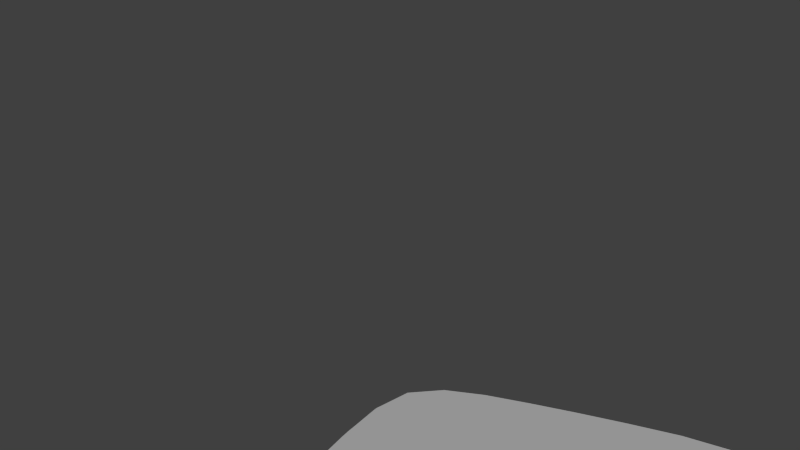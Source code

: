 # Source: checkersboard.blend  (saved by Blender 2.69.0; exported with 4.5.12 LTS)
import bpy
from mathutils import Matrix  # noqa: F401  (used for matrix-valued properties, if any)

bpy.ops.wm.read_factory_settings(use_empty=True)
scene = bpy.context.scene
scene.name = 'Scene'

# ---- collections
col_collection_1 = bpy.data.collections.new('Collection 1'); scene.collection.children.link(col_collection_1)

# ---- world
world_world = bpy.data.worlds.new('World'); scene.world = world_world
world_world.color = (0.05088, 0.05088, 0.05088)
world_world.use_sun_shadow = False
world_world.sun_shadow_jitter_overblur = 0.0
world_world.cycles.sampling_method = 'MANUAL'
world_world.cycles.sample_map_resolution = 256

# ---- cameras
cam_camera_001 = bpy.data.cameras.new('Camera.001')
cam_camera_001.clip_end = 100.0
cam_camera_001.lens = 35.0
cam_camera_001.sensor_width = 32.0
cam_camera_001.sensor_height = 18.0
cam_camera_001.dof.focus_distance = 0.0
cam_camera_001.dof.aperture_fstop = 128.0

# ---- lights
light_sun = bpy.data.lights.new('Sun', 'SUN')
light_sun.transmission_factor = 0.0
light_sun.angle = 0.1993
light_sun.energy = 1.0
light_sun.shadow_buffer_clip_start = 0.5
light_sun.shadow_soft_size = 0.1
light_sun.shadow_cascade_max_distance = 1000.0
light_sun.cycles.use_multiple_importance_sampling = False

# ---- meshes
me_cube_003 = bpy.data.meshes.new('Cube.003')
me_cube_003.from_pydata([(-0.9035, -0.9035, 0.3374), (-0.9035, 0.9035, 0.3374), (0.9035, 0.9035, 0.3374), (0.9035, -0.9035, 0.3374), (-0.9877, -0.9877, -0.3463), (-0.9877, 0.9877, -0.3463), (0.9877, 0.9877, -0.3463), (0.9877, -0.9877, -0.3463), (-1.028, 5.547e-08, 0.3469), (2.897e-09, 1.028, 0.3469), (1.028, 5.547e-08, 0.3469), (2.897e-09, -1.028, 0.3469), (-1.127, 5.547e-08, -0.3416), (2.897e-09, 1.127, -0.3416), (1.127, 5.547e-08, -0.3416), (2.897e-09, -1.127, -0.3416), (-0.9618, -0.9618, -0.002996), (0.9618, -0.9618, -0.002996), (0.9618, 0.9618, -0.002996), (-0.9618, 0.9618, -0.002996), (1.079, 5.547e-08, 0.005278), (2.897e-09, 1.079, 0.005278), (-1.079, 5.547e-08, 0.005278), (2.897e-09, -1.079, 0.005278), (-1.026, 0.2547, 0.3445), (-1.019, 0.5047, 0.3421), (-0.9903, 0.7329, 0.3397), (0.2547, 1.026, 0.3445), (0.5047, 1.019, 0.3421), (0.7329, 0.9903, 0.3397), (1.026, -0.2547, 0.3445), (1.019, -0.5047, 0.3421), (0.9903, -0.7329, 0.3397), (-0.2547, -1.026, 0.3445), (-0.5047, -1.019, 0.3421), (-0.7329, -0.9903, 0.3397), (-1.125, -0.2784, -0.3428), (-1.116, -0.5515, -0.344), (-1.084, -0.801, -0.3451), (-0.2784, 1.125, -0.3428), (-0.5515, 1.116, -0.344), (-0.801, 1.084, -0.3451), (1.125, 0.2784, -0.3428), (1.116, 0.5515, -0.344), (1.084, 0.801, -0.3451), (0.2784, -1.125, -0.3428), (0.5515, -1.116, -0.344), (0.801, -1.084, -0.3451), (-0.9743, -0.9743, -0.08883), (-0.986, -0.986, -0.1747), (-0.9935, -0.9935, -0.2605), (0.9743, -0.9743, -0.08883), (0.986, -0.986, -0.1747), (0.9935, -0.9935, -0.2605), (0.9743, 0.9743, -0.08883), (0.986, 0.986, -0.1747), (0.9935, 0.9935, -0.2605), (-0.9743, 0.9743, -0.08883), (-0.986, 0.986, -0.1747), (-0.9935, 0.9935, -0.2605), (-1.026, -0.2547, 0.3445), (-1.019, -0.5047, 0.3421), (-0.9903, -0.7329, 0.3397), (-0.2547, 1.026, 0.3445), (-0.5047, 1.019, 0.3421), (-0.7329, 0.9903, 0.3397), (1.026, 0.2547, 0.3445), (1.019, 0.5047, 0.3421), (0.9903, 0.7329, 0.3397), (0.2547, -1.026, 0.3445), (0.5047, -1.019, 0.3421), (0.7329, -0.9903, 0.3397), (-1.125, 0.2784, -0.3428), (-1.116, 0.5515, -0.344), (-1.084, 0.801, -0.3451), (0.2784, 1.125, -0.3428), (0.5515, 1.116, -0.344), (0.801, 1.084, -0.3451), (1.125, -0.2784, -0.3428), (1.116, -0.5515, -0.344), (1.084, -0.801, -0.3451), (-0.2784, -1.125, -0.3428), (-0.5515, -1.116, -0.344), (-0.801, -1.084, -0.3451), (-0.9489, -0.9489, 0.08209), (-0.9357, -0.9357, 0.1672), (-0.9212, -0.9212, 0.2523), (0.9489, -0.9489, 0.08209), (0.9357, -0.9357, 0.1672), (0.9212, -0.9212, 0.2523), (0.9489, 0.9489, 0.08209), (0.9357, 0.9357, 0.1672), (0.9212, 0.9212, 0.2523), (-0.9489, 0.9489, 0.08209), (-0.9357, 0.9357, 0.1672), (-0.9212, 0.9212, 0.2523), (1.077, -0.2671, 0.00321), (1.072, -0.5313, 0.001141), (1.047, -0.7771, -0.0009272), (1.077, 0.2671, 0.00321), (1.072, 0.5313, 0.001141), (1.047, 0.7771, -0.0009272), (1.093, 5.547e-08, -0.08144), (1.107, 5.547e-08, -0.1682), (1.12, 5.547e-08, -0.2549), (1.036, 5.547e-08, 0.2615), (1.049, 6.431e-08, 0.1761), (1.064, 5.547e-08, 0.09068), (0.2671, 1.077, 0.00321), (0.5313, 1.072, 0.001141), (0.7771, 1.047, -0.0009272), (-0.2671, 1.077, 0.00321), (-0.5313, 1.072, 0.001141), (-0.7771, 1.047, -0.0009272), (2.897e-09, 1.093, -0.08144), (2.897e-09, 1.107, -0.1682), (2.897e-09, 1.12, -0.2549), (2.897e-09, 1.036, 0.2615), (2.897e-09, 1.049, 0.1761), (2.897e-09, 1.064, 0.09068), (-1.077, 0.2671, 0.00321), (-1.072, 0.5313, 0.001141), (-1.047, 0.7771, -0.0009272), (-1.077, -0.2671, 0.00321), (-1.072, -0.5313, 0.001141), (-1.047, -0.7771, -0.0009272), (-1.093, 5.547e-08, -0.08144), (-1.107, 5.547e-08, -0.1682), (-1.12, 5.547e-08, -0.2549), (-1.036, 5.547e-08, 0.2615), (-1.049, 6.431e-08, 0.1761), (-1.064, 5.547e-08, 0.09068), (-0.2671, -1.077, 0.00321), (-0.5313, -1.072, 0.001141), (-0.7771, -1.047, -0.0009272), (0.2671, -1.077, 0.00321), (0.5313, -1.072, 0.001141), (0.7771, -1.047, -0.0009272), (2.897e-09, -1.093, -0.08144), (2.897e-09, -1.107, -0.1682), (2.897e-09, -1.12, -0.2549), (2.897e-09, -1.036, 0.2615), (2.897e-09, -1.049, 0.1761), (2.897e-09, -1.064, 0.09068), (1.062, -0.2636, 0.08854), (1.057, -0.5243, 0.08639), (1.033, -0.7668, 0.08424), (1.048, -0.2601, 0.1739), (1.043, -0.5173, 0.1716), (1.019, -0.7564, 0.1694), (1.035, -0.2569, 0.2592), (1.029, -0.5106, 0.2569), (1.005, -0.7454, 0.2546), (0.2636, 1.062, 0.08854), (0.5243, 1.057, 0.08639), (0.7668, 1.033, 0.08424), (0.2601, 1.048, 0.1739), (0.5173, 1.043, 0.1716), (0.7564, 1.019, 0.1694), (0.2569, 1.035, 0.2592), (0.5106, 1.029, 0.2569), (0.7454, 1.005, 0.2546), (-1.062, 0.2636, 0.08854), (-1.057, 0.5243, 0.08639), (-1.033, 0.7668, 0.08424), (-1.048, 0.2601, 0.1739), (-1.043, 0.5173, 0.1716), (-1.019, 0.7564, 0.1694), (-1.035, 0.2569, 0.2592), (-1.029, 0.5106, 0.2569), (-1.005, 0.7454, 0.2546), (-0.2636, -1.062, 0.08854), (-0.5243, -1.057, 0.08639), (-0.7668, -1.033, 0.08424), (-0.2601, -1.048, 0.1739), (-0.5173, -1.043, 0.1716), (-0.7564, -1.019, 0.1694), (-0.2569, -1.035, 0.2592), (-0.5106, -1.029, 0.2569), (-0.7454, -1.005, 0.2546), (1.118, -0.277, -0.2563), (1.112, -0.5505, -0.2577), (1.084, -0.8037, -0.2591), (1.106, -0.274, -0.1698), (1.1, -0.545, -0.1714), (1.074, -0.7968, -0.173), (1.092, -0.2706, -0.08329), (1.086, -0.5383, -0.08513), (1.061, -0.7872, -0.08698), (1.084, 0.8037, -0.2591), (1.112, 0.5505, -0.2577), (1.118, 0.277, -0.2563), (1.074, 0.7968, -0.173), (1.1, 0.545, -0.1714), (1.106, 0.274, -0.1698), (1.061, 0.7872, -0.08698), (1.086, 0.5383, -0.08513), (1.092, 0.2706, -0.08329), (1.033, 0.7668, 0.08424), (1.057, 0.5243, 0.08639), (1.062, 0.2636, 0.08854), (1.019, 0.7564, 0.1694), (1.043, 0.5173, 0.1716), (1.048, 0.2601, 0.1739), (1.005, 0.7454, 0.2546), (1.029, 0.5106, 0.2569), (1.035, 0.2569, 0.2592), (0.277, 1.118, -0.2563), (0.5505, 1.112, -0.2577), (0.8037, 1.084, -0.2591), (0.274, 1.106, -0.1698), (0.545, 1.1, -0.1714), (0.7968, 1.074, -0.173), (0.2706, 1.092, -0.08329), (0.5383, 1.086, -0.08513), (0.7872, 1.061, -0.08698), (-0.8037, 1.084, -0.2591), (-0.5505, 1.112, -0.2577), (-0.277, 1.118, -0.2563), (-0.7968, 1.074, -0.173), (-0.545, 1.1, -0.1714), (-0.274, 1.106, -0.1698), (-0.7872, 1.061, -0.08698), (-0.5383, 1.086, -0.08513), (-0.2706, 1.092, -0.08329), (-0.7668, 1.033, 0.08424), (-0.5243, 1.057, 0.08639), (-0.2636, 1.062, 0.08854), (-0.7564, 1.019, 0.1694), (-0.5173, 1.043, 0.1716), (-0.2601, 1.048, 0.1739), (-0.7454, 1.005, 0.2546), (-0.5106, 1.029, 0.2569), (-0.2569, 1.035, 0.2592), (-1.118, 0.277, -0.2563), (-1.112, 0.5505, -0.2577), (-1.084, 0.8037, -0.2591), (-1.106, 0.274, -0.1698), (-1.1, 0.545, -0.1714), (-1.074, 0.7968, -0.173), (-1.092, 0.2706, -0.08329), (-1.086, 0.5383, -0.08513), (-1.061, 0.7872, -0.08698), (-1.084, -0.8037, -0.2591), (-1.112, -0.5505, -0.2577), (-1.118, -0.277, -0.2563), (-1.074, -0.7968, -0.173), (-1.1, -0.545, -0.1714), (-1.106, -0.274, -0.1698), (-1.061, -0.7872, -0.08698), (-1.086, -0.5383, -0.08513), (-1.092, -0.2706, -0.08329), (-1.033, -0.7668, 0.08424), (-1.057, -0.5243, 0.08639), (-1.062, -0.2636, 0.08854), (-1.019, -0.7564, 0.1694), (-1.043, -0.5173, 0.1716), (-1.048, -0.2601, 0.1739), (-1.005, -0.7454, 0.2546), (-1.029, -0.5106, 0.2569), (-1.035, -0.2569, 0.2592), (-0.277, -1.118, -0.2563), (-0.5505, -1.112, -0.2577), (-0.8037, -1.084, -0.2591), (-0.274, -1.106, -0.1698), (-0.545, -1.1, -0.1714), (-0.7968, -1.074, -0.173), (-0.2706, -1.092, -0.08329), (-0.5383, -1.086, -0.08513), (-0.7872, -1.061, -0.08698), (0.8037, -1.084, -0.2591), (0.5505, -1.112, -0.2577), (0.277, -1.118, -0.2563), (0.7968, -1.074, -0.173), (0.545, -1.1, -0.1714), (0.274, -1.106, -0.1698), (0.7872, -1.061, -0.08698), (0.5383, -1.086, -0.08513), (0.2706, -1.092, -0.08329), (0.7668, -1.033, 0.08424), (0.5243, -1.057, 0.08639), (0.2636, -1.062, 0.08854), (0.7564, -1.019, 0.1694), (0.5173, -1.043, 0.1716), (0.2601, -1.048, 0.1739), (0.7454, -1.005, 0.2546), (0.5106, -1.029, 0.2569), (0.2569, -1.035, 0.2592)], [], [(152, 32, 3, 89), (161, 29, 2, 92), (170, 26, 1, 95), (179, 35, 0, 86), (13, 75, 76, 77, 6, 44, 43, 42, 14, 78, 79, 80, 7, 47, 46, 45, 15, 81, 82, 83, 4, 38, 37, 36, 12, 72, 73, 74, 5, 41, 40, 39), (188, 98, 17, 51), (197, 99, 20, 102), (206, 66, 10, 105), (215, 110, 18, 54), (224, 111, 21, 114), (233, 63, 9, 117), (242, 122, 19, 57), (251, 123, 22, 126), (260, 60, 8, 129), (269, 134, 16, 48), (278, 135, 23, 138), (287, 69, 11, 141), (9, 63, 64, 65, 1, 26, 25, 24, 8, 60, 61, 62, 0, 35, 34, 33, 11, 69, 70, 71, 3, 32, 31, 30, 10, 66, 67, 68, 2, 29, 28, 27), (98, 146, 87, 17), (146, 149, 88, 87), (149, 152, 89, 88), (20, 107, 144, 96), (96, 144, 145, 97), (97, 145, 146, 98), (107, 106, 147, 144), (144, 147, 148, 145), (145, 148, 149, 146), (106, 105, 150, 147), (147, 150, 151, 148), (148, 151, 152, 149), (105, 10, 30, 150), (150, 30, 31, 151), (151, 31, 32, 152), (110, 155, 90, 18), (155, 158, 91, 90), (158, 161, 92, 91), (21, 119, 153, 108), (108, 153, 154, 109), (109, 154, 155, 110), (119, 118, 156, 153), (153, 156, 157, 154), (154, 157, 158, 155), (118, 117, 159, 156), (156, 159, 160, 157), (157, 160, 161, 158), (117, 9, 27, 159), (159, 27, 28, 160), (160, 28, 29, 161), (122, 164, 93, 19), (164, 167, 94, 93), (167, 170, 95, 94), (22, 131, 162, 120), (120, 162, 163, 121), (121, 163, 164, 122), (131, 130, 165, 162), (162, 165, 166, 163), (163, 166, 167, 164), (130, 129, 168, 165), (165, 168, 169, 166), (166, 169, 170, 167), (129, 8, 24, 168), (168, 24, 25, 169), (169, 25, 26, 170), (134, 173, 84, 16), (173, 176, 85, 84), (176, 179, 86, 85), (23, 143, 171, 132), (132, 171, 172, 133), (133, 172, 173, 134), (143, 142, 174, 171), (171, 174, 175, 172), (172, 175, 176, 173), (142, 141, 177, 174), (174, 177, 178, 175), (175, 178, 179, 176), (141, 11, 33, 177), (177, 33, 34, 178), (178, 34, 35, 179), (80, 182, 53, 7), (182, 185, 52, 53), (185, 188, 51, 52), (14, 104, 180, 78), (78, 180, 181, 79), (79, 181, 182, 80), (104, 103, 183, 180), (180, 183, 184, 181), (181, 184, 185, 182), (103, 102, 186, 183), (183, 186, 187, 184), (184, 187, 188, 185), (102, 20, 96, 186), (186, 96, 97, 187), (187, 97, 98, 188), (42, 191, 104, 14), (191, 194, 103, 104), (194, 197, 102, 103), (6, 56, 189, 44), (44, 189, 190, 43), (43, 190, 191, 42), (56, 55, 192, 189), (189, 192, 193, 190), (190, 193, 194, 191), (55, 54, 195, 192), (192, 195, 196, 193), (193, 196, 197, 194), (54, 18, 101, 195), (195, 101, 100, 196), (196, 100, 99, 197), (99, 200, 107, 20), (200, 203, 106, 107), (203, 206, 105, 106), (18, 90, 198, 101), (101, 198, 199, 100), (100, 199, 200, 99), (90, 91, 201, 198), (198, 201, 202, 199), (199, 202, 203, 200), (91, 92, 204, 201), (201, 204, 205, 202), (202, 205, 206, 203), (92, 2, 68, 204), (204, 68, 67, 205), (205, 67, 66, 206), (77, 209, 56, 6), (209, 212, 55, 56), (212, 215, 54, 55), (13, 116, 207, 75), (75, 207, 208, 76), (76, 208, 209, 77), (116, 115, 210, 207), (207, 210, 211, 208), (208, 211, 212, 209), (115, 114, 213, 210), (210, 213, 214, 211), (211, 214, 215, 212), (114, 21, 108, 213), (213, 108, 109, 214), (214, 109, 110, 215), (39, 218, 116, 13), (218, 221, 115, 116), (221, 224, 114, 115), (5, 59, 216, 41), (41, 216, 217, 40), (40, 217, 218, 39), (59, 58, 219, 216), (216, 219, 220, 217), (217, 220, 221, 218), (58, 57, 222, 219), (219, 222, 223, 220), (220, 223, 224, 221), (57, 19, 113, 222), (222, 113, 112, 223), (223, 112, 111, 224), (111, 227, 119, 21), (227, 230, 118, 119), (230, 233, 117, 118), (19, 93, 225, 113), (113, 225, 226, 112), (112, 226, 227, 111), (93, 94, 228, 225), (225, 228, 229, 226), (226, 229, 230, 227), (94, 95, 231, 228), (228, 231, 232, 229), (229, 232, 233, 230), (95, 1, 65, 231), (231, 65, 64, 232), (232, 64, 63, 233), (74, 236, 59, 5), (236, 239, 58, 59), (239, 242, 57, 58), (12, 128, 234, 72), (72, 234, 235, 73), (73, 235, 236, 74), (128, 127, 237, 234), (234, 237, 238, 235), (235, 238, 239, 236), (127, 126, 240, 237), (237, 240, 241, 238), (238, 241, 242, 239), (126, 22, 120, 240), (240, 120, 121, 241), (241, 121, 122, 242), (36, 245, 128, 12), (245, 248, 127, 128), (248, 251, 126, 127), (4, 50, 243, 38), (38, 243, 244, 37), (37, 244, 245, 36), (50, 49, 246, 243), (243, 246, 247, 244), (244, 247, 248, 245), (49, 48, 249, 246), (246, 249, 250, 247), (247, 250, 251, 248), (48, 16, 125, 249), (249, 125, 124, 250), (250, 124, 123, 251), (123, 254, 131, 22), (254, 257, 130, 131), (257, 260, 129, 130), (16, 84, 252, 125), (125, 252, 253, 124), (124, 253, 254, 123), (84, 85, 255, 252), (252, 255, 256, 253), (253, 256, 257, 254), (85, 86, 258, 255), (255, 258, 259, 256), (256, 259, 260, 257), (86, 0, 62, 258), (258, 62, 61, 259), (259, 61, 60, 260), (83, 263, 50, 4), (263, 266, 49, 50), (266, 269, 48, 49), (15, 140, 261, 81), (81, 261, 262, 82), (82, 262, 263, 83), (140, 139, 264, 261), (261, 264, 265, 262), (262, 265, 266, 263), (139, 138, 267, 264), (264, 267, 268, 265), (265, 268, 269, 266), (138, 23, 132, 267), (267, 132, 133, 268), (268, 133, 134, 269), (45, 272, 140, 15), (272, 275, 139, 140), (275, 278, 138, 139), (7, 53, 270, 47), (47, 270, 271, 46), (46, 271, 272, 45), (53, 52, 273, 270), (270, 273, 274, 271), (271, 274, 275, 272), (52, 51, 276, 273), (273, 276, 277, 274), (274, 277, 278, 275), (51, 17, 137, 276), (276, 137, 136, 277), (277, 136, 135, 278), (135, 281, 143, 23), (281, 284, 142, 143), (284, 287, 141, 142), (17, 87, 279, 137), (137, 279, 280, 136), (136, 280, 281, 135), (87, 88, 282, 279), (279, 282, 283, 280), (280, 283, 284, 281), (88, 89, 285, 282), (282, 285, 286, 283), (283, 286, 287, 284), (89, 3, 71, 285), (285, 71, 70, 286), (286, 70, 69, 287)])
me_cube_003.polygons.foreach_set('use_smooth', [1, 1, 1, 1, 0, 1, 1, 1, 1, 1, 1, 1, 1, 1, 1, 1, 1, 0, 1, 1, 1, 1, 1, 1, 1, 1, 1, 1, 1, 1, 1, 1, 1, 1, 1, 1, 1, 1, 1, 1, 1, 1, 1, 1, 1, 1, 1, 1, 1, 1, 1, 1, 1, 1, 1, 1, 1, 1, 1, 1, 1, 1, 1, 1, 1, 1, 1, 1, 1, 1, 1, 1, 1, 1, 1, 1, 1, 1, 1, 1, 1, 1, 1, 1, 1, 1, 1, 1, 1, 1, 1, 1, 1, 1, 1, 1, 1, 1, 1, 1, 1, 1, 1, 1, 1, 1, 1, 1, 1, 1, 1, 1, 1, 1, 1, 1, 1, 1, 1, 1, 1, 1, 1, 1, 1, 1, 1, 1, 1, 1, 1, 1, 1, 1, 1, 1, 1, 1, 1, 1, 1, 1, 1, 1, 1, 1, 1, 1, 1, 1, 1, 1, 1, 1, 1, 1, 1, 1, 1, 1, 1, 1, 1, 1, 1, 1, 1, 1, 1, 1, 1, 1, 1, 1, 1, 1, 1, 1, 1, 1, 1, 1, 1, 1, 1, 1, 1, 1, 1, 1, 1, 1, 1, 1, 1, 1, 1, 1, 1, 1, 1, 1, 1, 1, 1, 1, 1, 1, 1, 1, 1, 1, 1, 1, 1, 1, 1, 1, 1, 1, 1, 1, 1, 1, 1, 1, 1, 1, 1, 1, 1, 1, 1, 1, 1, 1, 1, 1, 1, 1, 1, 1, 1, 1, 1, 1, 1, 1, 1, 1, 1, 1, 1, 1, 1, 1, 1, 1])
me_cube_003.use_remesh_preserve_volume = False
me_cube_003.use_remesh_preserve_attributes = False
me_cube_003.use_mirror_x = True
me_cube_003.update()

# ---- objects
ob_sun = bpy.data.objects.new('Sun', light_sun)
ob_camera = bpy.data.objects.new('Camera', cam_camera_001)
ob_cube = bpy.data.objects.new('Cube', me_cube_003)

# ---- transforms, parenting, visibility, modifiers, constraints
ob_sun.location = (0.08246, 0.1702, 4.121)
ob_sun.lineart.crease_threshold = 0.0
ob_camera.location = (1.55, -2.245, 2.497)
ob_camera.rotation_euler = (1.186, 0.1617, -5.714)
ob_camera.lineart.crease_threshold = 0.0
ob_cube.location = (-1.449e-09, -4.098e-08, -0.1004)
ob_cube.scale = (1.0, 1.0, 0.1503)
ob_cube.lineart.crease_threshold = 0.0
ob_cube.use_mesh_mirror_x = True
_vg = ob_cube.vertex_groups.new(name='Group')
_vg = ob_cube.vertex_groups.new(name='Group.001')

# ---- collection membership
col_collection_1.objects.link(ob_sun)
col_collection_1.objects.link(ob_camera)
col_collection_1.objects.link(ob_cube)

# ---- scene / render settings (as saved in the file)
scene.camera = ob_camera
scene.frame_start = 1; scene.frame_end = 250; scene.frame_set(0)
scene.render.engine = 'BLENDER_EEVEE_NEXT'
scene.render.image_settings.compression = 90
scene.render.resolution_percentage = 50
scene.render.dither_intensity = 0.0
scene.cycles.use_denoising = False
scene.cycles.samples = 10
scene.cycles.sampling_pattern = 'TABULATED_SOBOL'
scene.cycles.light_sampling_threshold = 0.0
scene.cycles.use_adaptive_sampling = False
scene.cycles.use_light_tree = False
scene.cycles.blur_glossy = 0.0
scene.cycles.volume_bounces = 1
scene.cycles.pixel_filter_type = 'GAUSSIAN'
scene.cycles.sample_clamp_indirect = 0.0
scene.view_settings.view_transform = 'Standard'
bpy.context.view_layer.update()
